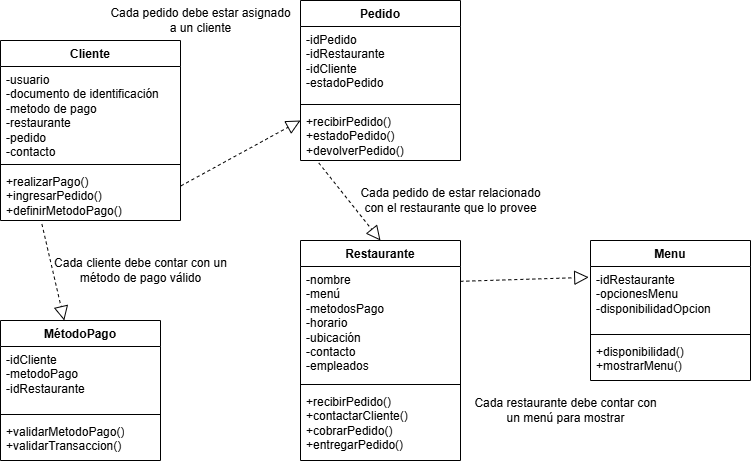

The diagram above was exported from draw.io. Its source (the exported page's mxGraphModel, read from the mxfile embedded in the PNG):
<mxGraphModel dx="1281" dy="527" grid="1" gridSize="10" guides="1" tooltips="1" connect="1" arrows="1" fold="1" page="1" pageScale="1" pageWidth="827" pageHeight="1169" math="0" shadow="0">
  <root>
    <mxCell id="0" />
    <mxCell id="1" parent="0" />
    <mxCell id="_jtNC3GYe5M7j5pt7POJ-1" value="Cliente" style="swimlane;fontStyle=1;align=center;verticalAlign=top;childLayout=stackLayout;horizontal=1;startSize=26;horizontalStack=0;resizeParent=1;resizeParentMax=0;resizeLast=0;collapsible=1;marginBottom=0;whiteSpace=wrap;html=1;" vertex="1" parent="1">
      <mxGeometry x="60" y="80" width="180" height="180" as="geometry" />
    </mxCell>
    <mxCell id="_jtNC3GYe5M7j5pt7POJ-2" value="-usuario&lt;div&gt;-documento de identificación&lt;/div&gt;&lt;div&gt;-metodo de pago&lt;/div&gt;&lt;div&gt;-restaurante&lt;/div&gt;&lt;div&gt;-pedido&lt;/div&gt;&lt;div&gt;-contacto&lt;/div&gt;" style="text;strokeColor=none;fillColor=none;align=left;verticalAlign=top;spacingLeft=4;spacingRight=4;overflow=hidden;rotatable=0;points=[[0,0.5],[1,0.5]];portConstraint=eastwest;whiteSpace=wrap;html=1;" vertex="1" parent="_jtNC3GYe5M7j5pt7POJ-1">
      <mxGeometry y="26" width="180" height="94" as="geometry" />
    </mxCell>
    <mxCell id="_jtNC3GYe5M7j5pt7POJ-3" value="" style="line;strokeWidth=1;fillColor=none;align=left;verticalAlign=middle;spacingTop=-1;spacingLeft=3;spacingRight=3;rotatable=0;labelPosition=right;points=[];portConstraint=eastwest;strokeColor=inherit;" vertex="1" parent="_jtNC3GYe5M7j5pt7POJ-1">
      <mxGeometry y="120" width="180" height="8" as="geometry" />
    </mxCell>
    <mxCell id="_jtNC3GYe5M7j5pt7POJ-4" value="+realizarPago()&lt;div&gt;+ingresarPedido()&lt;/div&gt;&lt;div&gt;+definirMetodoPago()&lt;/div&gt;" style="text;strokeColor=none;fillColor=none;align=left;verticalAlign=top;spacingLeft=4;spacingRight=4;overflow=hidden;rotatable=0;points=[[0,0.5],[1,0.5]];portConstraint=eastwest;whiteSpace=wrap;html=1;" vertex="1" parent="_jtNC3GYe5M7j5pt7POJ-1">
      <mxGeometry y="128" width="180" height="52" as="geometry" />
    </mxCell>
    <mxCell id="_jtNC3GYe5M7j5pt7POJ-5" value="Pedido" style="swimlane;fontStyle=1;align=center;verticalAlign=top;childLayout=stackLayout;horizontal=1;startSize=26;horizontalStack=0;resizeParent=1;resizeParentMax=0;resizeLast=0;collapsible=1;marginBottom=0;whiteSpace=wrap;html=1;" vertex="1" parent="1">
      <mxGeometry x="360" y="40" width="160" height="160" as="geometry" />
    </mxCell>
    <mxCell id="_jtNC3GYe5M7j5pt7POJ-6" value="-idPedido&lt;div&gt;-idRestaurante&lt;/div&gt;&lt;div&gt;-idCliente&lt;/div&gt;&lt;div&gt;-estadoPedido&lt;/div&gt;" style="text;strokeColor=none;fillColor=none;align=left;verticalAlign=top;spacingLeft=4;spacingRight=4;overflow=hidden;rotatable=0;points=[[0,0.5],[1,0.5]];portConstraint=eastwest;whiteSpace=wrap;html=1;" vertex="1" parent="_jtNC3GYe5M7j5pt7POJ-5">
      <mxGeometry y="26" width="160" height="74" as="geometry" />
    </mxCell>
    <mxCell id="_jtNC3GYe5M7j5pt7POJ-7" value="" style="line;strokeWidth=1;fillColor=none;align=left;verticalAlign=middle;spacingTop=-1;spacingLeft=3;spacingRight=3;rotatable=0;labelPosition=right;points=[];portConstraint=eastwest;strokeColor=inherit;" vertex="1" parent="_jtNC3GYe5M7j5pt7POJ-5">
      <mxGeometry y="100" width="160" height="8" as="geometry" />
    </mxCell>
    <mxCell id="_jtNC3GYe5M7j5pt7POJ-8" value="+recibirPedido()&lt;div&gt;+estadoPedido()&lt;/div&gt;&lt;div&gt;+devolverPedido()&lt;/div&gt;" style="text;strokeColor=none;fillColor=none;align=left;verticalAlign=top;spacingLeft=4;spacingRight=4;overflow=hidden;rotatable=0;points=[[0,0.5],[1,0.5]];portConstraint=eastwest;whiteSpace=wrap;html=1;" vertex="1" parent="_jtNC3GYe5M7j5pt7POJ-5">
      <mxGeometry y="108" width="160" height="52" as="geometry" />
    </mxCell>
    <mxCell id="_jtNC3GYe5M7j5pt7POJ-9" value="MétodoPago" style="swimlane;fontStyle=1;align=center;verticalAlign=top;childLayout=stackLayout;horizontal=1;startSize=26;horizontalStack=0;resizeParent=1;resizeParentMax=0;resizeLast=0;collapsible=1;marginBottom=0;whiteSpace=wrap;html=1;" vertex="1" parent="1">
      <mxGeometry x="60" y="360" width="160" height="140" as="geometry" />
    </mxCell>
    <mxCell id="_jtNC3GYe5M7j5pt7POJ-10" value="-idCliente&lt;div&gt;-metodoPago&lt;/div&gt;&lt;div&gt;-idRestaurante&lt;/div&gt;" style="text;strokeColor=none;fillColor=none;align=left;verticalAlign=top;spacingLeft=4;spacingRight=4;overflow=hidden;rotatable=0;points=[[0,0.5],[1,0.5]];portConstraint=eastwest;whiteSpace=wrap;html=1;" vertex="1" parent="_jtNC3GYe5M7j5pt7POJ-9">
      <mxGeometry y="26" width="160" height="64" as="geometry" />
    </mxCell>
    <mxCell id="_jtNC3GYe5M7j5pt7POJ-11" value="" style="line;strokeWidth=1;fillColor=none;align=left;verticalAlign=middle;spacingTop=-1;spacingLeft=3;spacingRight=3;rotatable=0;labelPosition=right;points=[];portConstraint=eastwest;strokeColor=inherit;" vertex="1" parent="_jtNC3GYe5M7j5pt7POJ-9">
      <mxGeometry y="90" width="160" height="8" as="geometry" />
    </mxCell>
    <mxCell id="_jtNC3GYe5M7j5pt7POJ-12" value="+validarMetodoPago()&lt;div&gt;+validarTransaccion()&lt;/div&gt;" style="text;strokeColor=none;fillColor=none;align=left;verticalAlign=top;spacingLeft=4;spacingRight=4;overflow=hidden;rotatable=0;points=[[0,0.5],[1,0.5]];portConstraint=eastwest;whiteSpace=wrap;html=1;" vertex="1" parent="_jtNC3GYe5M7j5pt7POJ-9">
      <mxGeometry y="98" width="160" height="42" as="geometry" />
    </mxCell>
    <mxCell id="_jtNC3GYe5M7j5pt7POJ-13" value="Restaurante" style="swimlane;fontStyle=1;align=center;verticalAlign=top;childLayout=stackLayout;horizontal=1;startSize=26;horizontalStack=0;resizeParent=1;resizeParentMax=0;resizeLast=0;collapsible=1;marginBottom=0;whiteSpace=wrap;html=1;" vertex="1" parent="1">
      <mxGeometry x="360" y="280" width="160" height="220" as="geometry" />
    </mxCell>
    <mxCell id="_jtNC3GYe5M7j5pt7POJ-14" value="-nombre&lt;div&gt;-menú&lt;/div&gt;&lt;div&gt;-metodosPago&lt;/div&gt;&lt;div&gt;-horario&lt;/div&gt;&lt;div&gt;-ubicación&lt;/div&gt;&lt;div&gt;-contacto&lt;/div&gt;&lt;div&gt;-empleados&lt;/div&gt;" style="text;strokeColor=none;fillColor=none;align=left;verticalAlign=top;spacingLeft=4;spacingRight=4;overflow=hidden;rotatable=0;points=[[0,0.5],[1,0.5]];portConstraint=eastwest;whiteSpace=wrap;html=1;" vertex="1" parent="_jtNC3GYe5M7j5pt7POJ-13">
      <mxGeometry y="26" width="160" height="114" as="geometry" />
    </mxCell>
    <mxCell id="_jtNC3GYe5M7j5pt7POJ-15" value="" style="line;strokeWidth=1;fillColor=none;align=left;verticalAlign=middle;spacingTop=-1;spacingLeft=3;spacingRight=3;rotatable=0;labelPosition=right;points=[];portConstraint=eastwest;strokeColor=inherit;" vertex="1" parent="_jtNC3GYe5M7j5pt7POJ-13">
      <mxGeometry y="140" width="160" height="8" as="geometry" />
    </mxCell>
    <mxCell id="_jtNC3GYe5M7j5pt7POJ-16" value="+recibirPedido()&lt;div&gt;+contactarCliente()&lt;/div&gt;&lt;div&gt;+cobrarPedido()&lt;/div&gt;&lt;div&gt;+entregarPedido()&lt;/div&gt;" style="text;strokeColor=none;fillColor=none;align=left;verticalAlign=top;spacingLeft=4;spacingRight=4;overflow=hidden;rotatable=0;points=[[0,0.5],[1,0.5]];portConstraint=eastwest;whiteSpace=wrap;html=1;" vertex="1" parent="_jtNC3GYe5M7j5pt7POJ-13">
      <mxGeometry y="148" width="160" height="72" as="geometry" />
    </mxCell>
    <mxCell id="_jtNC3GYe5M7j5pt7POJ-17" value="Menu" style="swimlane;fontStyle=1;align=center;verticalAlign=top;childLayout=stackLayout;horizontal=1;startSize=26;horizontalStack=0;resizeParent=1;resizeParentMax=0;resizeLast=0;collapsible=1;marginBottom=0;whiteSpace=wrap;html=1;" vertex="1" parent="1">
      <mxGeometry x="650" y="280" width="160" height="140" as="geometry" />
    </mxCell>
    <mxCell id="_jtNC3GYe5M7j5pt7POJ-18" value="-idRestaurante&lt;div&gt;-opcionesMenu&lt;/div&gt;&lt;div&gt;-disponibilidadOpcion&lt;/div&gt;" style="text;strokeColor=none;fillColor=none;align=left;verticalAlign=top;spacingLeft=4;spacingRight=4;overflow=hidden;rotatable=0;points=[[0,0.5],[1,0.5]];portConstraint=eastwest;whiteSpace=wrap;html=1;" vertex="1" parent="_jtNC3GYe5M7j5pt7POJ-17">
      <mxGeometry y="26" width="160" height="64" as="geometry" />
    </mxCell>
    <mxCell id="_jtNC3GYe5M7j5pt7POJ-19" value="" style="line;strokeWidth=1;fillColor=none;align=left;verticalAlign=middle;spacingTop=-1;spacingLeft=3;spacingRight=3;rotatable=0;labelPosition=right;points=[];portConstraint=eastwest;strokeColor=inherit;" vertex="1" parent="_jtNC3GYe5M7j5pt7POJ-17">
      <mxGeometry y="90" width="160" height="8" as="geometry" />
    </mxCell>
    <mxCell id="_jtNC3GYe5M7j5pt7POJ-20" value="+disponibilidad()&lt;div&gt;+mostrarMenu()&lt;/div&gt;" style="text;strokeColor=none;fillColor=none;align=left;verticalAlign=top;spacingLeft=4;spacingRight=4;overflow=hidden;rotatable=0;points=[[0,0.5],[1,0.5]];portConstraint=eastwest;whiteSpace=wrap;html=1;" vertex="1" parent="_jtNC3GYe5M7j5pt7POJ-17">
      <mxGeometry y="98" width="160" height="42" as="geometry" />
    </mxCell>
    <mxCell id="_jtNC3GYe5M7j5pt7POJ-21" value="" style="endArrow=block;dashed=1;endFill=0;endSize=12;html=1;rounded=0;exitX=1.003;exitY=0.333;exitDx=0;exitDy=0;exitPerimeter=0;entryX=0;entryY=0.231;entryDx=0;entryDy=0;entryPerimeter=0;" edge="1" parent="1" source="_jtNC3GYe5M7j5pt7POJ-4" target="_jtNC3GYe5M7j5pt7POJ-8">
      <mxGeometry width="160" relative="1" as="geometry">
        <mxPoint x="330" y="260" as="sourcePoint" />
        <mxPoint x="490" y="260" as="targetPoint" />
      </mxGeometry>
    </mxCell>
    <mxCell id="_jtNC3GYe5M7j5pt7POJ-22" value="" style="endArrow=block;dashed=1;endFill=0;endSize=12;html=1;rounded=0;exitX=0.114;exitY=1.046;exitDx=0;exitDy=0;exitPerimeter=0;entryX=0.5;entryY=0;entryDx=0;entryDy=0;" edge="1" parent="1" source="_jtNC3GYe5M7j5pt7POJ-8" target="_jtNC3GYe5M7j5pt7POJ-13">
      <mxGeometry width="160" relative="1" as="geometry">
        <mxPoint x="370" y="250" as="sourcePoint" />
        <mxPoint x="530" y="250" as="targetPoint" />
      </mxGeometry>
    </mxCell>
    <mxCell id="_jtNC3GYe5M7j5pt7POJ-23" value="" style="endArrow=block;dashed=1;endFill=0;endSize=12;html=1;rounded=0;exitX=0.999;exitY=0.13;exitDx=0;exitDy=0;exitPerimeter=0;entryX=-0.011;entryY=0.169;entryDx=0;entryDy=0;entryPerimeter=0;" edge="1" parent="1" source="_jtNC3GYe5M7j5pt7POJ-14" target="_jtNC3GYe5M7j5pt7POJ-18">
      <mxGeometry width="160" relative="1" as="geometry">
        <mxPoint x="340" y="340" as="sourcePoint" />
        <mxPoint x="500" y="340" as="targetPoint" />
      </mxGeometry>
    </mxCell>
    <mxCell id="_jtNC3GYe5M7j5pt7POJ-24" value="" style="endArrow=block;dashed=1;endFill=0;endSize=12;html=1;rounded=0;exitX=0.23;exitY=1.069;exitDx=0;exitDy=0;exitPerimeter=0;" edge="1" parent="1" source="_jtNC3GYe5M7j5pt7POJ-4" target="_jtNC3GYe5M7j5pt7POJ-9">
      <mxGeometry width="160" relative="1" as="geometry">
        <mxPoint x="20" y="420" as="sourcePoint" />
        <mxPoint x="170" y="440" as="targetPoint" />
      </mxGeometry>
    </mxCell>
    <mxCell id="_jtNC3GYe5M7j5pt7POJ-25" value="Cada cliente debe contar con un &lt;br&gt;método de pago válido" style="text;html=1;align=center;verticalAlign=middle;resizable=0;points=[];autosize=1;strokeColor=none;fillColor=none;" vertex="1" parent="1">
      <mxGeometry x="100" y="290" width="200" height="40" as="geometry" />
    </mxCell>
    <mxCell id="_jtNC3GYe5M7j5pt7POJ-26" value="Cada pedido debe estar asignado&lt;br&gt;a un cliente" style="text;html=1;align=center;verticalAlign=middle;resizable=0;points=[];autosize=1;strokeColor=none;fillColor=none;" vertex="1" parent="1">
      <mxGeometry x="160" y="40" width="200" height="40" as="geometry" />
    </mxCell>
    <mxCell id="_jtNC3GYe5M7j5pt7POJ-27" value="Cada pedido de estar relacionado&lt;br&gt;con el restaurante que lo provee" style="text;html=1;align=center;verticalAlign=middle;resizable=0;points=[];autosize=1;strokeColor=none;fillColor=none;" vertex="1" parent="1">
      <mxGeometry x="410" y="220" width="200" height="40" as="geometry" />
    </mxCell>
    <mxCell id="_jtNC3GYe5M7j5pt7POJ-28" value="Cada restaurante debe contar con&lt;br&gt;un menú para mostrar" style="text;html=1;align=center;verticalAlign=middle;resizable=0;points=[];autosize=1;strokeColor=none;fillColor=none;" vertex="1" parent="1">
      <mxGeometry x="520" y="430" width="210" height="40" as="geometry" />
    </mxCell>
  </root>
</mxGraphModel>